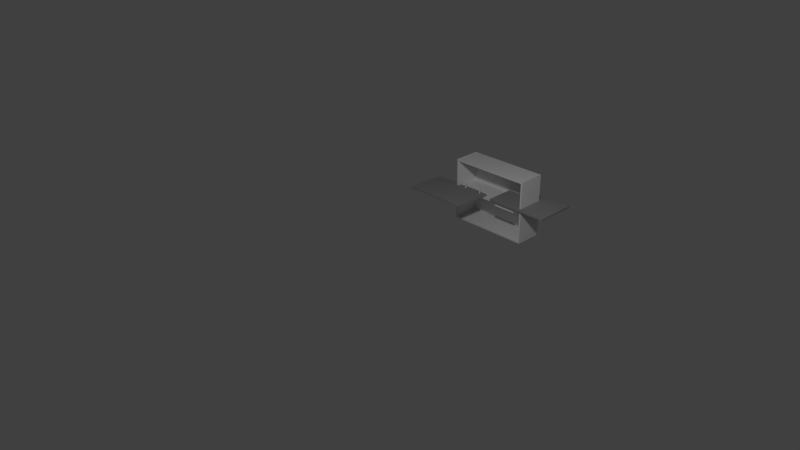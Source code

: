 # Source: kitchen_hanging_locker.blend  (saved by Blender 2.74.0; exported with 4.5.12 LTS)
import bpy
from mathutils import Matrix  # noqa: F401  (used for matrix-valued properties, if any)

bpy.ops.wm.read_factory_settings(use_empty=True)
scene = bpy.context.scene
scene.name = 'Scene'

# ---- collections
col_collection_1 = bpy.data.collections.new('Collection 1'); scene.collection.children.link(col_collection_1)

# ---- materials (node trees are filled in below, after node groups)
mat_cabinet_carcass = bpy.data.materials.new('Cabinet Carcass')
mat_cabinet_carcass.alpha_threshold = 0.0
mat_cabinet_carcass.use_transparent_shadow = False
mat_cabinet_carcass.roughness = 0.5
mat_cabinet_carcass.line_color = (0.0, 0.0, 0.0, 1.0)
mat_7door = bpy.data.materials.new('7Door')
mat_7door.alpha_threshold = 0.0
mat_7door.use_transparent_shadow = False
mat_7door.roughness = 0.5
mat_7door.line_color = (0.0, 0.0, 0.0, 1.0)
mat_base_splint = bpy.data.materials.new('Base Splint')
mat_base_splint.alpha_threshold = 0.0
mat_base_splint.use_transparent_shadow = False
mat_base_splint.roughness = 0.5
mat_base_splint.line_color = (0.0, 0.0, 0.0, 1.0)
mat_handles = bpy.data.materials.new('Handles')
mat_handles.alpha_threshold = 0.0
mat_handles.use_transparent_shadow = False
mat_handles.roughness = 0.5
mat_handles.line_color = (0.0, 0.0, 0.0, 1.0)

# ---- material node trees
mat_cabinet_carcass.use_nodes = True; mat_cabinet_carcass.node_tree.nodes.clear()
_N = mat_cabinet_carcass.node_tree.nodes; _L = mat_cabinet_carcass.node_tree.links
n0 = _N.new('ShaderNodeOutputMaterial'); n0.name = 'Material Output'; n0.location = (300, 300)
n1 = _N.new('ShaderNodeBsdfDiffuse'); n1.name = 'Diffuse BSDF'; n1.location = (10, 300)
n1.inputs[0].default_value = (0.2957, 0.2957, 0.2957, 1.0)
_L.new(n1.outputs[0], n0.inputs[0])
n0.is_active_output = True
mat_7door.use_nodes = True; mat_7door.node_tree.nodes.clear()
_N = mat_7door.node_tree.nodes; _L = mat_7door.node_tree.links
n0 = _N.new('ShaderNodeOutputMaterial'); n0.name = 'Material Output'; n0.location = (300, 300)
n1 = _N.new('ShaderNodeBsdfDiffuse'); n1.name = 'Diffuse BSDF'; n1.location = (10, 300)
n1.inputs[0].default_value = (0.3032, 0.2921, 0.3004, 1.0)
_L.new(n1.outputs[0], n0.inputs[0])
n0.is_active_output = True
mat_base_splint.use_nodes = True; mat_base_splint.node_tree.nodes.clear()
_N = mat_base_splint.node_tree.nodes; _L = mat_base_splint.node_tree.links
n0 = _N.new('ShaderNodeOutputMaterial'); n0.name = 'Material Output'; n0.location = (300, 300)
n1 = _N.new('ShaderNodeBsdfDiffuse'); n1.name = 'Diffuse BSDF'; n1.location = (10, 300)
n1.inputs[0].default_value = (0.0, 0.0, 0.0, 1.0)
_L.new(n1.outputs[0], n0.inputs[0])
n0.is_active_output = True
mat_handles.use_nodes = True; mat_handles.node_tree.nodes.clear()
_N = mat_handles.node_tree.nodes; _L = mat_handles.node_tree.links
n0 = _N.new('ShaderNodeOutputMaterial'); n0.name = 'Material Output'; n0.location = (300, 300)
n1 = _N.new('ShaderNodeBsdfDiffuse'); n1.name = 'Diffuse BSDF'; n1.location = (10, 300)
_L.new(n1.outputs[0], n0.inputs[0])
n0.is_active_output = True

# ---- world
world_world = bpy.data.worlds.new('World'); scene.world = world_world
world_world.color = (0.05088, 0.05088, 0.05088)
world_world.use_sun_shadow = False
world_world.sun_shadow_jitter_overblur = 0.0
world_world.cycles.sampling_method = 'MANUAL'
world_world.cycles.sample_map_resolution = 256

# ---- cameras
cam_camera = bpy.data.cameras.new('Camera')
cam_camera.clip_end = 100.0
cam_camera.lens = 35.0
cam_camera.sensor_width = 32.0
cam_camera.sensor_height = 18.0
cam_camera.ortho_scale = 7.314
cam_camera.dof.focus_distance = 0.0
cam_camera.dof.aperture_fstop = 128.0

# ---- lights
light_lamp = bpy.data.lights.new('Lamp', 'POINT')
light_lamp.transmission_factor = 0.0
light_lamp.cutoff_distance = 30.0
light_lamp.energy = 100.0
light_lamp.shadow_buffer_clip_start = 1.001
light_lamp.shadow_soft_size = 0.1
light_lamp.shadow_maximum_resolution = 0.006
light_lamp.use_absolute_resolution = True
light_lamp.cycles.use_multiple_importance_sampling = False

# ---- meshes
me_cube_102 = bpy.data.meshes.new('Cube.102')
me_cube_102.from_pydata([(-0.08797, -1.447, -0.8684), (-0.08797, -1.447, -0.1541), (-0.07073, -1.467, -0.8684), (-0.07073, -1.467, -0.1541), (-0.07073, -1.507, -0.8684), (-0.07073, -1.507, -0.1541), (-0.08797, -1.527, -0.8684), (-0.08797, -1.527, -0.1541), (-0.1052, -1.507, -0.8684), (-0.1052, -1.507, -0.1541), (-0.1052, -1.467, -0.8684), (-0.1052, -1.467, -0.1541), (-0.08797, -1.116, -0.2068), (-0.08797, -1.459, -0.2068), (-0.07073, -1.116, -0.2154), (-0.07073, -1.459, -0.2154), (-0.07073, -1.116, -0.2325), (-0.07073, -1.459, -0.2325), (-0.08797, -1.116, -0.2411), (-0.08797, -1.459, -0.2411), (-0.1052, -1.116, -0.2325), (-0.1052, -1.459, -0.2325), (-0.1052, -1.116, -0.2154), (-0.1052, -1.459, -0.2154), (-0.08797, -1.116, -0.7863), (-0.08797, -1.459, -0.7863), (-0.07073, -1.116, -0.7949), (-0.07073, -1.459, -0.7949), (-0.07073, -1.116, -0.8121), (-0.07073, -1.459, -0.8121), (-0.08797, -1.116, -0.8206), (-0.08797, -1.459, -0.8206), (-0.1052, -1.116, -0.8121), (-0.1052, -1.459, -0.8121), (-0.1052, -1.116, -0.7949), (-0.1052, -1.459, -0.7949), (-0.08797, -1.447, -0.8562), (-0.07073, -1.467, -0.8562), (-0.07073, -1.507, -0.8562), (-0.08797, -1.527, -0.8562), (-0.1052, -1.507, -0.8562), (-0.1052, -1.467, -0.8562), (-0.08797, -1.447, -0.1663), (-0.07073, -1.467, -0.1663), (-0.07073, -1.507, -0.1663), (-0.08797, -1.527, -0.1663), (-0.1052, -1.507, -0.1663), (-0.1052, -1.467, -0.1663), (-1.001, -1.143, -0.9971), (-1.001, -1.023, -0.9971), (-0.005363, -1.023, -0.9971), (-0.005363, -1.143, -0.9971), (-1.001, -1.143, 0.9971), (-1.001, -1.023, 0.9971), (-0.005363, -1.023, 0.9971), (-0.005363, -1.143, 0.9971)], [], [(42, 1, 3, 43), (43, 3, 5, 44), (44, 5, 7, 45), (45, 7, 9, 46), (46, 9, 11, 47), (47, 11, 1, 42), (8, 10, 0, 6), (2, 4, 6, 0), (1, 7, 5, 3), (7, 1, 11, 9), (12, 13, 15, 14), (14, 15, 17, 16), (16, 17, 19, 18), (18, 19, 21, 20), (20, 21, 23, 22), (22, 23, 13, 12), (26, 27, 29, 28), (24, 25, 27, 26), (30, 31, 33, 32), (28, 29, 31, 30), (32, 33, 35, 34), (34, 35, 25, 24), (0, 36, 37, 2), (2, 37, 38, 4), (4, 38, 39, 6), (6, 39, 40, 8), (8, 40, 41, 10), (10, 41, 36, 0), (36, 42, 43, 37), (37, 43, 44, 38), (38, 44, 45, 39), (39, 45, 46, 40), (40, 46, 47, 41), (41, 47, 42, 36), (52, 53, 49, 48), (53, 54, 50, 49), (54, 55, 51, 50), (55, 52, 48, 51), (48, 49, 50, 51), (55, 54, 53, 52)])
me_cube_102.polygons.foreach_set('material_index', [3, 3, 3, 3, 3, 3, 3, 3, 3, 3, 3, 3, 3, 3, 3, 3, 3, 3, 3, 3, 3, 3, 3, 3, 3, 3, 3, 3, 3, 3, 3, 3, 3, 3, 1, 1, 1, 1, 1, 1])
_uv = me_cube_102.uv_layers.new(name='UVMap')
_uv.uv.foreach_set('vector', [0.03026, -0.005509, 0.4425, -0.005509, 0.4425, 0.295, 0.03026, 0.295, 0.03026, -0.005509, 0.4425, -0.005509, 0.4425, 0.295, 0.03026, 0.295, 0.03026, -0.005509, 0.4425, -0.005509, 0.4425, 0.295, 0.03026, 0.295, 0.03026, -0.005509, 0.4425, -0.005509, 0.4425, 0.295, 0.03026, 0.295, 0.03026, -0.005509, 0.4425, -0.005509, 0.4425, 0.295, 0.03026, 0.295, 0.03026, -0.005509, 0.4425, -0.005509, 0.4425, 0.295, 0.03026, 0.295, 0.03026, -0.005509, 0.4425, -0.005509, 0.4425, 0.295, 0.03026, 0.295, 0.03026, -0.005509, 0.4425, -0.005509, 0.4425, 0.295, 0.03026, 0.295, 0.03026, -0.005509, 0.4425, -0.005509, 0.4425, 0.295, 0.03026, 0.295, 0.03026, -0.005509, 0.4425, -0.005509, 0.4425, 0.295, 0.03026, 0.295, 0.2921, 0.2846, 0.2595, 0.1271, 0.2148, 0.1948, 0.3768, 0.2351, 0.3768, 0.2351, 0.2148, 0.1948, 0.2422, 0.2543, 0.3768, 0.1521, 0.3768, 0.1521, 0.2422, 0.2543, 0.3224, 0.2483, 0.2908, 0.09549, 0.2908, 0.09549, 0.3224, 0.2483, 0.3731, 0.1844, 0.2086, 0.1434, 0.2086, 0.1434, 0.3731, 0.1844, 0.3403, 0.1273, 0.2077, 0.228, 0.2077, 0.228, 0.3403, 0.1273, 0.2595, 0.1271, 0.2921, 0.2846, 0.07706, 0.2534, 0.2081, 0.1504, 0.2054, 0.2337, 0.04419, 0.1964, 0.1583, 0.256, 0.1223, 0.0961, 0.2081, 0.1504, 0.07706, 0.2534, 0.08683, 0.1282, 0.1221, 0.2851, 0.03819, 0.2338, 0.1657, 0.1335, 0.04419, 0.1964, 0.2054, 0.2337, 0.1221, 0.2851, 0.08683, 0.1282, 0.1657, 0.1335, 0.03819, 0.2338, 0.03819, 0.1492, 0.2032, 0.1873, 0.2032, 0.1873, 0.03819, 0.1492, 0.1223, 0.0961, 0.1583, 0.256, 0.03026, -0.005509, 0.4425, -0.005509, 0.4425, 0.295, 0.03026, 0.295, 0.03026, -0.005509, 0.4425, -0.005509, 0.4425, 0.295, 0.03026, 0.295, 0.03026, -0.005509, 0.4425, -0.005509, 0.4425, 0.295, 0.03026, 0.295, 0.03026, -0.005509, 0.4425, -0.005509, 0.4425, 0.295, 0.03026, 0.295, 0.03026, -0.005509, 0.4425, -0.005509, 0.4425, 0.295, 0.03026, 0.295, 0.03026, -0.005509, 0.4425, -0.005509, 0.4425, 0.295, 0.03026, 0.295, 0.03026, -0.005509, 0.4425, -0.005509, 0.4425, 0.295, 0.03026, 0.295, 0.03026, -0.005509, 0.4425, -0.005509, 0.4425, 0.295, 0.03026, 0.295, 0.03026, -0.005509, 0.4425, -0.005509, 0.4425, 0.295, 0.03026, 0.295, 0.03026, -0.005509, 0.4425, -0.005509, 0.4425, 0.295, 0.03026, 0.295, 0.03026, -0.005509, 0.4425, -0.005509, 0.4425, 0.295, 0.03026, 0.295, 0.03026, -0.005509, 0.4425, -0.005509, 0.4425, 0.295, 0.03026, 0.295, 0.7138, 0.9137, 0.7138, 0.9508, 0.09596, 0.9508, 0.09596, 0.9137, 0.7477, 0.6709, 0.7477, 0.979, 0.1298, 0.979, 0.1298, 0.6709, 0.7138, 0.5684, 0.7138, 0.6056, 0.09596, 0.6056, 0.09596, 0.5684, 0.7138, 0.6056, 0.7138, 0.9137, 0.09596, 0.9137, 0.09596, 0.6056, 0.09596, 0.9137, 0.05879, 0.9137, 0.05879, 0.6056, 0.09596, 0.6056, 0.7138, 0.6056, 0.751, 0.6056, 0.751, 0.9137, 0.7138, 0.9137])
me_cube_102.materials.append(mat_cabinet_carcass)
me_cube_102.materials.append(mat_7door)
me_cube_102.materials.append(mat_base_splint)
me_cube_102.materials.append(mat_handles)
me_cube_102.use_remesh_preserve_volume = False
me_cube_102.use_remesh_preserve_attributes = False
me_cube_102.use_mirror_vertex_groups = False
me_cube_102.update()
me_cube_103 = bpy.data.meshes.new('Cube.103')
me_cube_103.from_pydata([(0.08658, -1.447, -0.8684), (0.08658, -1.447, -0.1541), (0.06934, -1.467, -0.8684), (0.06934, -1.467, -0.1541), (0.06934, -1.507, -0.8684), (0.06934, -1.507, -0.1541), (0.08658, -1.527, -0.8684), (0.08658, -1.527, -0.1541), (0.1038, -1.507, -0.8684), (0.1038, -1.507, -0.1541), (0.1038, -1.467, -0.8684), (0.1038, -1.467, -0.1541), (0.08658, -1.116, -0.2068), (0.08658, -1.459, -0.2068), (0.06934, -1.116, -0.2154), (0.06934, -1.459, -0.2154), (0.06934, -1.116, -0.2325), (0.06934, -1.459, -0.2325), (0.08658, -1.116, -0.2411), (0.08658, -1.459, -0.2411), (0.1038, -1.116, -0.2325), (0.1038, -1.459, -0.2325), (0.1038, -1.116, -0.2154), (0.1038, -1.459, -0.2154), (0.08658, -1.116, -0.7863), (0.08658, -1.459, -0.7863), (0.06934, -1.116, -0.7949), (0.06934, -1.459, -0.7949), (0.06934, -1.116, -0.8121), (0.06934, -1.459, -0.8121), (0.08658, -1.116, -0.8206), (0.08658, -1.459, -0.8206), (0.1038, -1.116, -0.8121), (0.1038, -1.459, -0.8121), (0.1038, -1.116, -0.7949), (0.1038, -1.459, -0.7949), (0.08658, -1.447, -0.8562), (0.06934, -1.467, -0.8562), (0.06934, -1.507, -0.8562), (0.08658, -1.527, -0.8562), (0.1038, -1.507, -0.8562), (0.1038, -1.467, -0.8562), (0.08658, -1.447, -0.1663), (0.06934, -1.467, -0.1663), (0.06934, -1.507, -0.1663), (0.08658, -1.527, -0.1663), (0.1038, -1.507, -0.1663), (0.1038, -1.467, -0.1663), (0.9995, -1.143, -0.9971), (0.9995, -1.023, -0.9971), (0.003971, -1.023, -0.9971), (0.003971, -1.143, -0.9971), (0.9995, -1.143, 0.9971), (0.9995, -1.023, 0.9971), (0.003971, -1.023, 0.9971), (0.003971, -1.143, 0.9971)], [], [(42, 1, 3, 43), (43, 3, 5, 44), (44, 5, 7, 45), (45, 7, 9, 46), (46, 9, 11, 47), (47, 11, 1, 42), (8, 10, 0, 6), (2, 4, 6, 0), (1, 7, 5, 3), (7, 1, 11, 9), (12, 13, 15, 14), (14, 15, 17, 16), (16, 17, 19, 18), (18, 19, 21, 20), (20, 21, 23, 22), (22, 23, 13, 12), (26, 27, 29, 28), (24, 25, 27, 26), (30, 31, 33, 32), (28, 29, 31, 30), (32, 33, 35, 34), (34, 35, 25, 24), (0, 36, 37, 2), (2, 37, 38, 4), (4, 38, 39, 6), (6, 39, 40, 8), (8, 40, 41, 10), (10, 41, 36, 0), (36, 42, 43, 37), (37, 43, 44, 38), (38, 44, 45, 39), (39, 45, 46, 40), (40, 46, 47, 41), (41, 47, 42, 36), (52, 53, 49, 48), (53, 54, 50, 49), (54, 55, 51, 50), (55, 52, 48, 51), (48, 49, 50, 51), (55, 54, 53, 52)])
me_cube_103.polygons.foreach_set('material_index', [3, 3, 3, 3, 3, 3, 3, 3, 3, 3, 3, 3, 3, 3, 3, 3, 3, 3, 3, 3, 3, 3, 3, 3, 3, 3, 3, 3, 3, 3, 3, 3, 3, 3, 1, 1, 1, 1, 1, 1])
_uv = me_cube_103.uv_layers.new(name='UVMap')
_uv.uv.foreach_set('vector', [0.007664, 0.0183, 0.4568, 0.0183, 0.4568, 0.2864, 0.007664, 0.2864, 0.007664, 0.0183, 0.4568, 0.0183, 0.4568, 0.2864, 0.007664, 0.2864, 0.007664, 0.0183, 0.4568, 0.0183, 0.4568, 0.2864, 0.007664, 0.2864, 0.007664, 0.0183, 0.4568, 0.0183, 0.4568, 0.2864, 0.007664, 0.2864, 0.007664, 0.0183, 0.4568, 0.0183, 0.4568, 0.2864, 0.007664, 0.2864, 0.007664, 0.0183, 0.4568, 0.0183, 0.4568, 0.2864, 0.007664, 0.2864, 0.007664, 0.0183, 0.4568, 0.0183, 0.4568, 0.2864, 0.007664, 0.2864, 0.007664, 0.0183, 0.4568, 0.0183, 0.4568, 0.2864, 0.007664, 0.2864, 0.007664, 0.0183, 0.4568, 0.0183, 0.4568, 0.2864, 0.007664, 0.2864, 0.007664, 0.0183, 0.4568, 0.0183, 0.4568, 0.2864, 0.007664, 0.2864, 0.1351, 0.2877, 0.105, 0.1424, 0.06382, 0.2048, 0.213, 0.242, 0.213, 0.242, 0.06382, 0.2048, 0.08904, 0.2597, 0.213, 0.1655, 0.213, 0.1655, 0.08904, 0.2597, 0.163, 0.2542, 0.1338, 0.1132, 0.1338, 0.1132, 0.163, 0.2542, 0.2097, 0.1953, 0.05805, 0.1575, 0.05805, 0.1575, 0.2097, 0.1953, 0.1794, 0.1426, 0.05725, 0.2354, 0.05725, 0.2354, 0.1794, 0.1426, 0.105, 0.1424, 0.1351, 0.2877, 0.01395, 0.1913, 0.1614, 0.2438, 0.09752, 0.2857, 0.047, 0.1406, 0.05821, 0.2511, 0.1614, 0.1485, 0.1614, 0.2438, 0.01395, 0.1913, 0.1216, 0.1422, 0.01838, 0.2448, 0.01838, 0.1495, 0.1658, 0.202, 0.047, 0.1406, 0.09752, 0.2857, 0.01838, 0.2448, 0.1216, 0.1422, 0.1658, 0.202, 0.01838, 0.1495, 0.08227, 0.1076, 0.1328, 0.2527, 0.1328, 0.2527, 0.08227, 0.1076, 0.1614, 0.1485, 0.05821, 0.2511, 0.007664, 0.0183, 0.4568, 0.0183, 0.4568, 0.2864, 0.007664, 0.2864, 0.007664, 0.0183, 0.4568, 0.0183, 0.4568, 0.2864, 0.007664, 0.2864, 0.007664, 0.0183, 0.4568, 0.0183, 0.4568, 0.2864, 0.007664, 0.2864, 0.007664, 0.0183, 0.4568, 0.0183, 0.4568, 0.2864, 0.007664, 0.2864, 0.007664, 0.0183, 0.4568, 0.0183, 0.4568, 0.2864, 0.007664, 0.2864, 0.007664, 0.0183, 0.4568, 0.0183, 0.4568, 0.2864, 0.007664, 0.2864, 0.007664, 0.0183, 0.4568, 0.0183, 0.4568, 0.2864, 0.007664, 0.2864, 0.007664, 0.0183, 0.4568, 0.0183, 0.4568, 0.2864, 0.007664, 0.2864, 0.007664, 0.0183, 0.4568, 0.0183, 0.4568, 0.2864, 0.007664, 0.2864, 0.007664, 0.0183, 0.4568, 0.0183, 0.4568, 0.2864, 0.007664, 0.2864, 0.007664, 0.0183, 0.4568, 0.0183, 0.4568, 0.2864, 0.007664, 0.2864, 0.007664, 0.0183, 0.4568, 0.0183, 0.4568, 0.2864, 0.007664, 0.2864, 0.7738, 0.891, 0.7738, 0.9281, 0.1566, 0.9281, 0.1566, 0.891, 0.7788, 0.5817, 0.7788, 0.8895, 0.161, 0.8895, 0.161, 0.5817, 0.7738, 0.5457, 0.7738, 0.5828, 0.1566, 0.5828, 0.1566, 0.5457, 0.7738, 0.5828, 0.7738, 0.891, 0.1566, 0.891, 0.1566, 0.5828, 0.1566, 0.891, 0.1194, 0.891, 0.1194, 0.5828, 0.1566, 0.5828, 0.7738, 0.5828, 0.8109, 0.5828, 0.8109, 0.891, 0.7738, 0.891])
me_cube_103.materials.append(mat_cabinet_carcass)
me_cube_103.materials.append(mat_7door)
me_cube_103.materials.append(mat_base_splint)
me_cube_103.materials.append(mat_handles)
me_cube_103.use_remesh_preserve_volume = False
me_cube_103.use_remesh_preserve_attributes = False
me_cube_103.use_mirror_vertex_groups = False
me_cube_103.update()
me_cube_091 = bpy.data.meshes.new('Cube.091')
me_cube_091.from_pydata([(1.0, -1.0, 0.9972), (1.0, 1.0, 0.9972), (1.0, 1.0, 0.9465), (1.0, -1.0, 0.9465), (97.49, -1.0, 0.9972), (97.49, 1.0, 0.9972), (97.49, 1.0, 0.9465), (97.49, -1.0, 0.9465), (1.0, -1.0, -0.9211), (1.0, 1.0, -0.9211), (1.0, 1.0, -0.9718), (1.0, -1.0, -0.9718), (97.49, -1.0, -0.9211), (97.49, 1.0, -0.9211), (97.49, 1.0, -0.9718), (97.49, -1.0, -0.9718), (-1.0, -1.0, -0.9718), (-1.0, 1.0, -0.9718), (1.0, 1.0, -0.9718), (1.0, -1.0, -0.9718), (-1.0, -1.0, 1.0), (-1.0, 1.0, 1.0), (1.0, 1.0, 1.0), (1.0, -1.0, 1.0), (97.49, -1.0, -0.9718), (97.49, 1.0, -0.9718), (99.49, 1.0, -0.9718), (99.49, -1.0, -0.9718), (97.49, -1.0, 1.0), (97.49, 1.0, 1.0), (99.49, 1.0, 1.0), (99.49, -1.0, 1.0), (1.0, -1.0, 0.07545), (1.0, 1.0, 0.07545), (1.0, 1.0, 0.02475), (1.0, -1.0, 0.02475), (97.49, -1.0, 0.07545), (97.49, 1.0, 0.07545), (97.49, 1.0, 0.02475), (97.49, -1.0, 0.02475), (98.31, 0.906, -0.9378), (0.1858, 0.906, -0.9378), (98.31, 0.906, 0.9792), (0.1858, 0.906, 0.9792)], [], [(4, 5, 1, 0), (5, 6, 2, 1), (6, 7, 3, 2), (7, 4, 0, 3), (0, 1, 2, 3), (7, 6, 5, 4), (12, 13, 9, 8), (13, 14, 10, 9), (14, 15, 11, 10), (15, 12, 8, 11), (8, 9, 10, 11), (15, 14, 13, 12), (20, 21, 17, 16), (21, 22, 18, 17), (22, 23, 19, 18), (23, 20, 16, 19), (16, 17, 18, 19), (23, 22, 21, 20), (28, 29, 25, 24), (29, 30, 26, 25), (30, 31, 27, 26), (31, 28, 24, 27), (24, 25, 26, 27), (31, 30, 29, 28), (36, 37, 33, 32), (37, 38, 34, 33), (38, 39, 35, 34), (39, 36, 32, 35), (32, 33, 34, 35), (39, 38, 37, 36), (41, 40, 42, 43)])
_uv = me_cube_091.uv_layers.new(name='UVMap')
_uv.uv.foreach_set('vector', [0.6428, 0.5688, 0.9792, 0.5688, 0.9792, 0.9052, 0.6428, 0.9052, 0.6428, 0.5688, 0.9792, 0.5688, 0.9792, 0.9052, 0.6428, 0.9052, 0.6428, 0.5688, 0.9792, 0.5688, 0.9792, 0.9052, 0.6428, 0.9052, 0.6428, 0.5688, 0.9792, 0.5688, 0.9792, 0.9052, 0.6428, 0.9052, 0.6428, 0.5688, 0.9792, 0.5688, 0.9792, 0.9052, 0.6428, 0.9052, 0.6428, 0.5688, 0.9792, 0.5688, 0.9792, 0.9052, 0.6428, 0.9052, 0.6428, 0.5688, 0.9792, 0.5688, 0.9792, 0.9052, 0.6428, 0.9052, 0.6428, 0.5688, 0.9792, 0.5688, 0.9792, 0.9052, 0.6428, 0.9052, 0.6428, 0.5688, 0.9792, 0.5688, 0.9792, 0.9052, 0.6428, 0.9052, 0.6428, 0.5688, 0.9792, 0.5688, 0.9792, 0.9052, 0.6428, 0.9052, 0.6428, 0.5688, 0.9792, 0.5688, 0.9792, 0.9052, 0.6428, 0.9052, 0.6428, 0.5688, 0.9792, 0.5688, 0.9792, 0.9052, 0.6428, 0.9052, 0.3637, 0.9407, 0.3637, 0.6198, 0.569, 0.6198, 0.569, 0.9407, 0.2339, 0.51, 0.2176, 0.4879, 0.2176, 0.4879, 0.248, 0.4659, 0.2176, 0.4879, 0.2176, 0.4879, 0.2176, 0.4879, 0.2176, 0.4879, 0.2176, 0.4879, 0.1872, 0.51, 0.2013, 0.4659, 0.2176, 0.4879, 0.2013, 0.4659, 0.248, 0.4659, 0.2176, 0.4879, 0.2176, 0.4879, 0.2176, 0.4879, 0.2176, 0.4879, 0.2339, 0.51, 0.1872, 0.51, 0.1306, 0.4597, 0.1306, 0.4597, 0.1306, 0.4596, 0.1306, 0.4596, 0.1306, 0.4597, 0.1002, 0.4817, 0.1143, 0.4376, 0.1306, 0.4596, 0.3366, 0.9401, 0.1377, 0.9401, 0.1377, 0.6267, 0.3366, 0.6267, 0.1469, 0.4817, 0.1306, 0.4597, 0.1306, 0.4596, 0.161, 0.4376, 0.1306, 0.4596, 0.1306, 0.4596, 0.1143, 0.4376, 0.161, 0.4376, 0.1469, 0.4817, 0.1002, 0.4817, 0.1306, 0.4597, 0.1306, 0.4597, 0.6428, 0.5688, 0.9792, 0.5688, 0.9792, 0.9052, 0.6428, 0.9052, 0.6428, 0.5688, 0.9792, 0.5688, 0.9792, 0.9052, 0.6428, 0.9052, 0.6428, 0.5688, 0.9792, 0.5688, 0.9792, 0.9052, 0.6428, 0.9052, 0.6428, 0.5688, 0.9792, 0.5688, 0.9792, 0.9052, 0.6428, 0.9052, 0.6428, 0.5688, 0.9792, 0.5688, 0.9792, 0.9052, 0.6428, 0.9052, 0.6428, 0.5688, 0.9792, 0.5688, 0.9792, 0.9052, 0.6428, 0.9052, 0.6428, 0.5688, 0.9792, 0.5688, 0.9792, 0.5754, 0.6428, 0.5754])
me_cube_091.use_remesh_preserve_volume = False
me_cube_091.use_remesh_preserve_attributes = False
me_cube_091.use_mirror_vertex_groups = False
me_cube_091.update()
arm_armature_004 = bpy.data.armatures.new('Armature.004')  # bones are not reproduced
arm_armature_005 = bpy.data.armatures.new('Armature.005')  # bones are not reproduced

# ---- objects
ob_lamp = bpy.data.objects.new('Lamp', light_lamp)
ob_camera = bpy.data.objects.new('Camera', cam_camera)
ob_hanging_locker_door_left = bpy.data.objects.new('hanging_locker_door_left', arm_armature_004)
ob_hanging_locker_door_l = bpy.data.objects.new('hanging_locker_door_l', me_cube_102)
ob_hanging_locker_door_right = bpy.data.objects.new('hanging_locker_door_right', arm_armature_005)
ob_hanging_locker_door_r = bpy.data.objects.new('hanging_locker_door_r', me_cube_103)
ob_hanging_locker_frame = bpy.data.objects.new('hanging_locker_frame', me_cube_091)

# ---- transforms, parenting, visibility, modifiers, constraints
ob_lamp.location = (3.71, -2.053, 3.674)
ob_lamp.rotation_euler = (0.6503, 0.05522, 1.866)
ob_lamp.lock_rotations_4d = False
ob_lamp.empty_display_type = 'ARROWS'
ob_lamp.color = (0.0, 0.0, 0.0, 0.0)
ob_lamp.lineart.crease_threshold = 0.0
ob_camera.location = (7.481, -6.508, 5.344)
ob_camera.rotation_euler = (1.109, 0.01082, 0.8149)
ob_camera.lock_rotations_4d = False
ob_camera.empty_display_type = 'ARROWS'
ob_camera.color = (0.0, 0.0, 0.0, 0.0)
ob_camera.display_type = 'WIRE'
ob_camera.lineart.crease_threshold = 0.0
ob_hanging_locker_door_left.location = (1.469, -0.04819, 1.446)
ob_hanging_locker_door_left.lock_rotation = (True, True, False)
ob_hanging_locker_door_left.display_type = 'WIRE'
ob_hanging_locker_door_left.lineart.crease_threshold = 0.0
ob_hanging_locker_door_l.parent = ob_hanging_locker_door_left
ob_hanging_locker_door_l.matrix_parent_inverse = Matrix(((1.788e-07, 1.118e-07, -1.0, 1.446), (0.9995, -0.03292, 1.741e-07, -1.862), (-0.03292, -0.9995, -1.19e-07, 0.0002038), (0.0, 0.0, 0.0, 1.0)))
ob_hanging_locker_door_l.location = (1.921, 0.1121, 1.401)
ob_hanging_locker_door_l.scale = (0.452, 0.15, 0.35)
ob_hanging_locker_door_l.lineart.crease_threshold = 0.0
ob_hanging_locker_door_right.location = (2.373, -0.04819, 1.446)
ob_hanging_locker_door_right.rotation_euler = (0.0, 0.0, -3.142)
ob_hanging_locker_door_right.lock_rotation = (True, True, False)
ob_hanging_locker_door_right.display_type = 'WIRE'
ob_hanging_locker_door_right.show_name = True
ob_hanging_locker_door_right.lineart.crease_threshold = 0.0
ob_hanging_locker_door_r.parent = ob_hanging_locker_door_right
ob_hanging_locker_door_r.matrix_parent_inverse = Matrix(((-4.172e-07, 3.387e-08, -1.0, 1.446), (-1.0, -1.745e-07, 3.322e-07, 1.948), (-1.751e-07, 1.0, 3.387e-08, 0.04819), (0.0, 0.0, 0.0, 1.0)))
ob_hanging_locker_door_r.location = (1.921, 0.1121, 1.401)
ob_hanging_locker_door_r.scale = (0.452, 0.15, 0.35)
ob_hanging_locker_door_r.lineart.crease_threshold = 0.0
ob_hanging_locker_frame.location = (1.478, 0.1121, 1.396)
ob_hanging_locker_frame.scale = (0.009, 0.15, 0.355)
ob_hanging_locker_frame.lineart.crease_threshold = 0.0

# ---- collection membership
col_collection_1.objects.link(ob_lamp)
col_collection_1.objects.link(ob_camera)
col_collection_1.objects.link(ob_hanging_locker_door_left)
col_collection_1.objects.link(ob_hanging_locker_door_l)
col_collection_1.objects.link(ob_hanging_locker_door_right)
col_collection_1.objects.link(ob_hanging_locker_door_r)
col_collection_1.objects.link(ob_hanging_locker_frame)

# ---- scene / render settings (as saved in the file)
scene.camera = ob_camera
scene.frame_start = 1; scene.frame_end = 250; scene.frame_set(1)
scene.render.engine = 'BLENDER_EEVEE_NEXT'
scene.render.resolution_percentage = 50
scene.render.dither_intensity = 0.0
scene.cycles.use_denoising = False
scene.cycles.samples = 10
scene.cycles.sampling_pattern = 'TABULATED_SOBOL'
scene.cycles.light_sampling_threshold = 0.0
scene.cycles.use_adaptive_sampling = False
scene.cycles.use_light_tree = False
scene.cycles.blur_glossy = 0.0
scene.cycles.pixel_filter_type = 'GAUSSIAN'
scene.cycles.sample_clamp_indirect = 0.0
scene.view_settings.view_transform = 'Standard'
bpy.context.view_layer.update()
